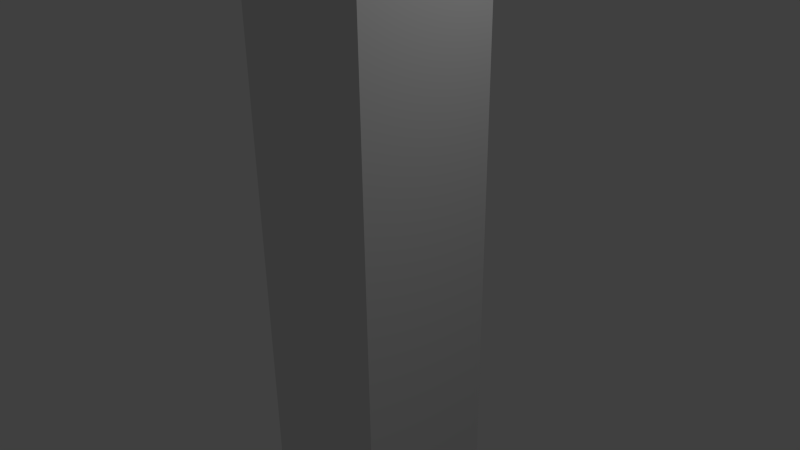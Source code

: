 # Source: PyramidSide.blend  (saved by Blender 2.76.0; exported with 4.5.12 LTS)
import bpy
from mathutils import Matrix  # noqa: F401  (used for matrix-valued properties, if any)

bpy.ops.wm.read_factory_settings(use_empty=True)
scene = bpy.context.scene
scene.name = 'Scene'

# ---- collections
col_collection_1 = bpy.data.collections.new('Collection 1'); scene.collection.children.link(col_collection_1)

# ---- materials (node trees are filled in below, after node groups)
mat_material = bpy.data.materials.new('Material')
mat_material.alpha_threshold = 0.0
mat_material.use_transparent_shadow = False
mat_material.roughness = 0.5
mat_material.line_color = (0.0, 0.0, 0.0, 1.0)

# ---- material node trees

# ---- world
world_world = bpy.data.worlds.new('World'); scene.world = world_world
world_world.color = (0.05088, 0.05088, 0.05088)
world_world.use_sun_shadow = False
world_world.sun_shadow_jitter_overblur = 0.0
world_world.cycles.sampling_method = 'MANUAL'
world_world.cycles.sample_map_resolution = 256

# ---- cameras
cam_camera = bpy.data.cameras.new('Camera')
cam_camera.clip_end = 100.0
cam_camera.lens = 35.0
cam_camera.sensor_width = 32.0
cam_camera.sensor_height = 18.0
cam_camera.ortho_scale = 7.314
cam_camera.dof.focus_distance = 0.0
cam_camera.dof.aperture_fstop = 128.0

# ---- lights
light_lamp = bpy.data.lights.new('Lamp', 'POINT')
light_lamp.transmission_factor = 0.0
light_lamp.cutoff_distance = 30.0
light_lamp.energy = 100.0
light_lamp.shadow_buffer_clip_start = 1.001
light_lamp.shadow_soft_size = 0.1
light_lamp.shadow_maximum_resolution = 0.006
light_lamp.use_absolute_resolution = True
light_lamp.cycles.use_multiple_importance_sampling = False

# ---- meshes
me_cube = bpy.data.meshes.new('Cube')
me_cube.from_pydata([(1.0, 1.0, -1.0), (1.0, -1.0, -1.0), (-1.0, -1.0, -1.0), (-1.0, 1.0, -1.0), (1.0, 1.0, 1.0), (1.0, -1.0, 1.0), (-1.0, -1.0, 1.0), (-1.0, 1.0, 1.0)], [], [(0, 1, 2, 3), (4, 7, 6, 5), (0, 4, 5, 1), (1, 5, 6, 2), (2, 6, 7, 3), (4, 0, 3, 7)])
me_cube.materials.append(mat_material)
me_cube.use_remesh_preserve_volume = False
me_cube.use_remesh_preserve_attributes = False
me_cube.use_mirror_vertex_groups = False
me_cube.update()

# ---- objects
ob_cube = bpy.data.objects.new('Cube', me_cube)
ob_lamp = bpy.data.objects.new('Lamp', light_lamp)
ob_camera = bpy.data.objects.new('Camera', cam_camera)

# ---- transforms, parenting, visibility, modifiers, constraints
ob_cube.location = (0.0, 0.0, 0.0)
ob_cube.scale = (1.0, 1.0, 10.0)
ob_cube.lock_rotations_4d = False
ob_cube.empty_display_type = 'ARROWS'
ob_cube.lineart.crease_threshold = 0.0
ob_lamp.location = (4.076, 1.005, 5.904)
ob_lamp.rotation_euler = (0.6503, 0.05522, 1.866)
ob_lamp.lock_rotations_4d = False
ob_lamp.empty_display_type = 'ARROWS'
ob_lamp.color = (0.0, 0.0, 0.0, 0.0)
ob_lamp.lineart.crease_threshold = 0.0
ob_camera.location = (7.481, -6.508, 5.344)
ob_camera.rotation_euler = (1.109, 0.01082, 0.8149)
ob_camera.lock_rotations_4d = False
ob_camera.empty_display_type = 'ARROWS'
ob_camera.color = (0.0, 0.0, 0.0, 0.0)
ob_camera.display_type = 'WIRE'
ob_camera.lineart.crease_threshold = 0.0

# ---- collection membership
col_collection_1.objects.link(ob_cube)
col_collection_1.objects.link(ob_lamp)
col_collection_1.objects.link(ob_camera)

# ---- scene / render settings (as saved in the file)
scene.camera = ob_camera
scene.frame_start = 1; scene.frame_end = 250; scene.frame_set(1)
scene.render.engine = 'BLENDER_EEVEE_NEXT'
scene.render.resolution_percentage = 50
scene.render.dither_intensity = 0.0
scene.cycles.use_denoising = False
scene.cycles.samples = 10
scene.cycles.sampling_pattern = 'TABULATED_SOBOL'
scene.cycles.light_sampling_threshold = 0.0
scene.cycles.use_adaptive_sampling = False
scene.cycles.use_light_tree = False
scene.cycles.blur_glossy = 0.0
scene.cycles.pixel_filter_type = 'GAUSSIAN'
scene.cycles.sample_clamp_indirect = 0.0
scene.view_settings.view_transform = 'Standard'
bpy.context.view_layer.update()
